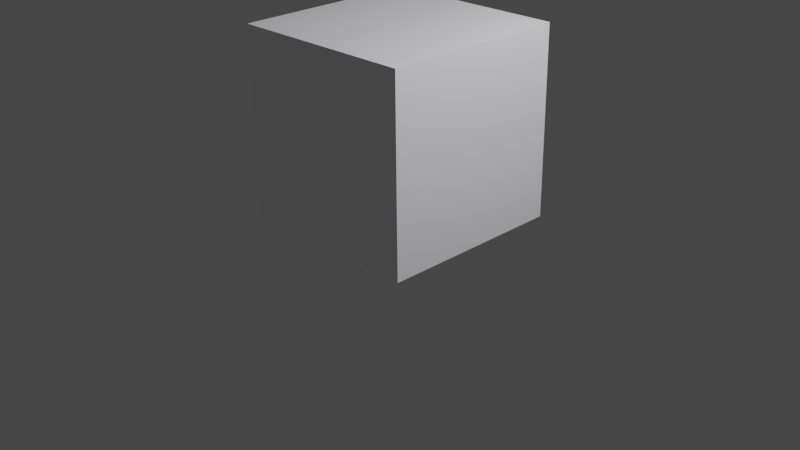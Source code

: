 # Source: TheCube.blend  (saved by Blender 2.83.19; exported with 4.5.12 LTS)
import bpy
from mathutils import Matrix  # noqa: F401  (used for matrix-valued properties, if any)

bpy.ops.wm.read_factory_settings(use_empty=True)
scene = bpy.context.scene
scene.name = 'Scene'

# ---- collections
col_collection = bpy.data.collections.new('Collection'); scene.collection.children.link(col_collection)

# ---- materials (node trees are filled in below, after node groups)
mat_material = bpy.data.materials.new('Material')
mat_material.alpha_threshold = 0.0
mat_material.use_transparent_shadow = False
mat_material.line_color = (0.0, 0.0, 0.0, 1.0)

# ---- material node trees
mat_material.use_nodes = True; mat_material.node_tree.nodes.clear()
_N = mat_material.node_tree.nodes; _L = mat_material.node_tree.links
n0 = _N.new('ShaderNodeOutputMaterial'); n0.name = 'Material Output'; n0.location = (300, 300)
n1 = _N.new('ShaderNodeBsdfPrincipled'); n1.name = 'Principled BSDF'; n1.location = (10, 300)
n1.distribution = 'GGX'
n1.subsurface_method = 'BURLEY'
n1.inputs[0].default_value = (0.9634, 0.9628, 1.0, 1.0)
n1.inputs[2].default_value = 0.4
n1.inputs[3].default_value = 1.45
n1.inputs[27].default_value = (0.0, 0.0, 0.0, 1.0)
n1.inputs[28].default_value = 1.0
_L.new(n1.outputs[0], n0.inputs[0])
n0.is_active_output = True

# ---- world
world_world = bpy.data.worlds.new('World'); scene.world = world_world
world_world.use_nodes = True; world_world.node_tree.nodes.clear()
_N = world_world.node_tree.nodes; _L = world_world.node_tree.links
n0 = _N.new('ShaderNodeOutputWorld'); n0.name = 'World Output'; n0.location = (300, 300)
n1 = _N.new('ShaderNodeBackground'); n1.name = 'Background'; n1.location = (10, 300)
n1.inputs[0].default_value = (0.05088, 0.05088, 0.05088, 1.0)
_L.new(n1.outputs[0], n0.inputs[0])
n0.is_active_output = True
world_world.color = (0.05088, 0.05088, 0.05088)
world_world.use_sun_shadow = False
world_world.sun_shadow_jitter_overblur = 0.0

# ---- cameras
cam_camera = bpy.data.cameras.new('Camera')
cam_camera.clip_end = 100.0
cam_camera.ortho_scale = 7.314

# ---- lights
light_light = bpy.data.lights.new('Light', 'POINT')
light_light.transmission_factor = 0.0
light_light.energy = 1000.0
light_light.shadow_soft_size = 0.1
light_light.shadow_maximum_resolution = 0.006
light_light.use_absolute_resolution = True

# ---- meshes
me_cube_001 = bpy.data.meshes.new('Cube.001')
me_cube_001.from_pydata([(-1.0, -1.0, -1.0), (-1.0, -1.0, 1.0), (-1.0, 1.0, -1.0), (-1.0, 1.0, 1.0), (1.0, -1.0, -1.0), (1.0, -1.0, 1.0), (1.0, 1.0, -1.0), (1.0, 1.0, 1.0)], [], [(0, 1, 3, 2), (2, 3, 7, 6), (6, 7, 5, 4), (4, 5, 1, 0), (2, 6, 4, 0), (7, 3, 1, 5)])
_uv = me_cube_001.uv_layers.new(name='UVMap')
_uv.uv.foreach_set('vector', [0.375, 0.0, 0.625, 0.0, 0.625, 0.25, 0.375, 0.25, 0.375, 0.25, 0.625, 0.25, 0.625, 0.5, 0.375, 0.5, 0.375, 0.5, 0.625, 0.5, 0.625, 0.75, 0.375, 0.75, 0.375, 0.75, 0.625, 0.75, 0.625, 1.0, 0.375, 1.0, 0.125, 0.5, 0.375, 0.5, 0.375, 0.75, 0.125, 0.75, 0.625, 0.5, 0.875, 0.5, 0.875, 0.75, 0.625, 0.75])
me_cube_001.materials.append(mat_material)
me_cube_001.use_remesh_fix_poles = True
me_cube_001.use_remesh_preserve_attributes = False
me_cube_001.use_mirror_vertex_groups = False
me_cube_001.update()

# ---- objects
ob_light = bpy.data.objects.new('Light', light_light)
ob_camera = bpy.data.objects.new('Camera', cam_camera)
ob_cube = bpy.data.objects.new('Cube', me_cube_001)

# ---- transforms, parenting, visibility, modifiers, constraints
ob_light.location = (4.076, 1.005, 5.904)
ob_light.rotation_euler = (0.6503, 0.05522, 1.866)
ob_light.lock_rotations_4d = False
ob_light.empty_display_type = 'ARROWS'
ob_light.color = (0.0, 0.0, 0.0, 0.0)
ob_light.lineart.crease_threshold = 0.0
ob_camera.location = (7.359, -6.926, 4.958)
ob_camera.rotation_euler = (1.109, 0.0, 0.8149)
ob_camera.lock_rotations_4d = False
ob_camera.empty_display_type = 'ARROWS'
ob_camera.color = (0.0, 0.0, 0.0, 0.0)
ob_camera.display_type = 'WIRE'
ob_camera.lineart.crease_threshold = 0.0
ob_cube.location = (0.0, 0.0, 1.031)
ob_cube.rotation_euler = (-0.00497, -0.01855, 0.01417)
ob_cube.scale = (0.9973, 0.9973, 0.9973)
ob_cube.lineart.crease_threshold = 0.0

# ---- collection membership
col_collection.objects.link(ob_light)
col_collection.objects.link(ob_camera)
col_collection.objects.link(ob_cube)

# ---- scene / render settings (as saved in the file)
scene.camera = ob_camera
scene.frame_start = 1; scene.frame_end = 48; scene.frame_set(47)
scene.render.engine = 'BLENDER_EEVEE_NEXT'
scene.cycles.use_denoising = False
scene.cycles.samples = 128
scene.cycles.sampling_pattern = 'TABULATED_SOBOL'
scene.cycles.use_adaptive_sampling = False
scene.cycles.use_light_tree = False
scene.view_settings.view_transform = 'Filmic'
bpy.context.view_layer.update()

